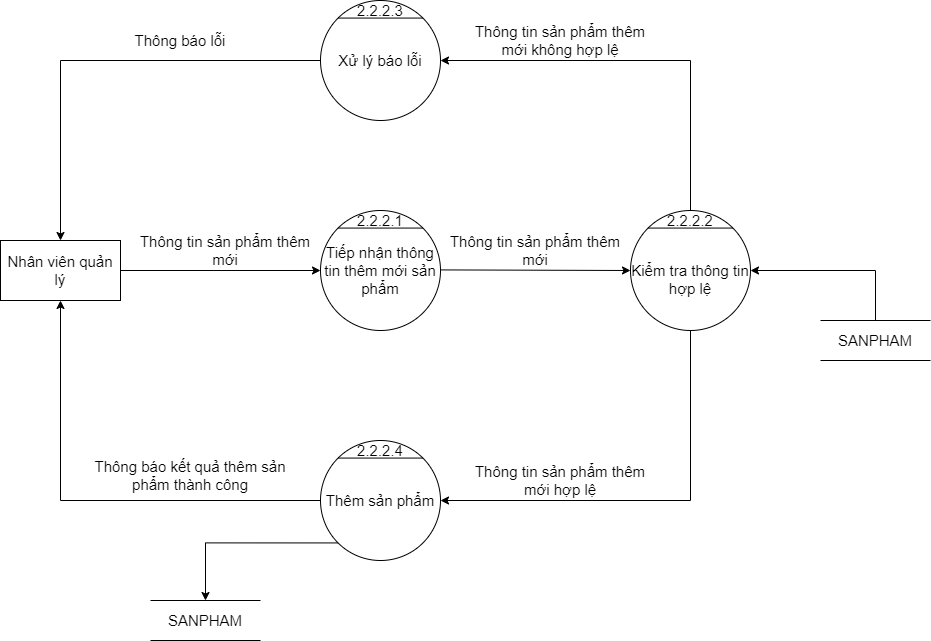

The diagram above was exported from draw.io. Its source (the exported page's mxGraphModel, read from the mxfile embedded in the PNG):
<mxGraphModel dx="1888" dy="641" grid="1" gridSize="10" guides="1" tooltips="1" connect="1" arrows="1" fold="1" page="1" pageScale="1" pageWidth="850" pageHeight="1100" math="0" shadow="0">
  <root>
    <mxCell id="0" />
    <mxCell id="1" parent="0" />
    <mxCell id="cFHGK9g8Q-E9hpg0K1yl-1" value="Tiếp nhận thông tin thêm mới sản phẩm" style="ellipse;whiteSpace=wrap;html=1;aspect=fixed;fontSize=15;" parent="1" vertex="1">
      <mxGeometry x="200" y="330" width="120" height="120" as="geometry" />
    </mxCell>
    <mxCell id="cFHGK9g8Q-E9hpg0K1yl-2" value="" style="endArrow=none;html=1;rounded=0;exitX=0;exitY=0;exitDx=0;exitDy=0;entryX=1;entryY=0;entryDx=0;entryDy=0;fontSize=15;" parent="1" source="cFHGK9g8Q-E9hpg0K1yl-1" target="cFHGK9g8Q-E9hpg0K1yl-1" edge="1">
      <mxGeometry width="50" height="50" relative="1" as="geometry">
        <mxPoint x="480" y="370" as="sourcePoint" />
        <mxPoint x="530" y="320" as="targetPoint" />
      </mxGeometry>
    </mxCell>
    <mxCell id="cFHGK9g8Q-E9hpg0K1yl-3" value="2.2.2.1" style="text;html=1;strokeColor=none;fillColor=none;align=center;verticalAlign=middle;whiteSpace=wrap;rounded=0;fontSize=15;" parent="1" vertex="1">
      <mxGeometry x="240" y="330" width="40" height="20" as="geometry" />
    </mxCell>
    <mxCell id="cFHGK9g8Q-E9hpg0K1yl-4" value="Nhân viên quản lý" style="rounded=0;whiteSpace=wrap;html=1;fontSize=15;" parent="1" vertex="1">
      <mxGeometry x="-120" y="360" width="120" height="60" as="geometry" />
    </mxCell>
    <mxCell id="cFHGK9g8Q-E9hpg0K1yl-5" value="" style="endArrow=classic;html=1;rounded=0;exitX=1;exitY=0.5;exitDx=0;exitDy=0;entryX=0;entryY=0.5;entryDx=0;entryDy=0;fontSize=15;" parent="1" source="cFHGK9g8Q-E9hpg0K1yl-4" target="cFHGK9g8Q-E9hpg0K1yl-1" edge="1">
      <mxGeometry width="50" height="50" relative="1" as="geometry">
        <mxPoint x="150" y="410" as="sourcePoint" />
        <mxPoint x="200" y="360" as="targetPoint" />
      </mxGeometry>
    </mxCell>
    <mxCell id="cFHGK9g8Q-E9hpg0K1yl-6" value="" style="endArrow=classic;html=1;rounded=0;exitX=1;exitY=0.5;exitDx=0;exitDy=0;fontSize=15;entryX=0;entryY=0.5;entryDx=0;entryDy=0;" parent="1" target="cFHGK9g8Q-E9hpg0K1yl-7" edge="1">
      <mxGeometry width="50" height="50" relative="1" as="geometry">
        <mxPoint x="320" y="389.4100000000001" as="sourcePoint" />
        <mxPoint x="440" y="389" as="targetPoint" />
      </mxGeometry>
    </mxCell>
    <mxCell id="cFHGK9g8Q-E9hpg0K1yl-7" value="&lt;br&gt;Kiểm tra thông tin hợp lệ" style="ellipse;whiteSpace=wrap;html=1;aspect=fixed;fontSize=15;" parent="1" vertex="1">
      <mxGeometry x="510" y="330" width="120" height="120" as="geometry" />
    </mxCell>
    <mxCell id="cFHGK9g8Q-E9hpg0K1yl-8" value="" style="endArrow=none;html=1;rounded=0;exitX=0;exitY=0;exitDx=0;exitDy=0;entryX=1;entryY=0;entryDx=0;entryDy=0;fontSize=15;" parent="1" source="cFHGK9g8Q-E9hpg0K1yl-7" target="cFHGK9g8Q-E9hpg0K1yl-7" edge="1">
      <mxGeometry width="50" height="50" relative="1" as="geometry">
        <mxPoint x="730" y="370" as="sourcePoint" />
        <mxPoint x="780" y="320" as="targetPoint" />
      </mxGeometry>
    </mxCell>
    <mxCell id="cFHGK9g8Q-E9hpg0K1yl-9" value="2.2.2.2" style="text;html=1;strokeColor=none;fillColor=none;align=center;verticalAlign=middle;whiteSpace=wrap;rounded=0;fontSize=15;" parent="1" vertex="1">
      <mxGeometry x="550" y="330" width="40" height="20" as="geometry" />
    </mxCell>
    <mxCell id="cFHGK9g8Q-E9hpg0K1yl-10" value="Thêm sản phẩm" style="ellipse;whiteSpace=wrap;html=1;aspect=fixed;fontSize=15;" parent="1" vertex="1">
      <mxGeometry x="200" y="560" width="120" height="120" as="geometry" />
    </mxCell>
    <mxCell id="cFHGK9g8Q-E9hpg0K1yl-11" value="" style="endArrow=none;html=1;rounded=0;exitX=0;exitY=0;exitDx=0;exitDy=0;entryX=1;entryY=0;entryDx=0;entryDy=0;fontSize=15;" parent="1" source="cFHGK9g8Q-E9hpg0K1yl-10" target="cFHGK9g8Q-E9hpg0K1yl-10" edge="1">
      <mxGeometry width="50" height="50" relative="1" as="geometry">
        <mxPoint x="245" y="790" as="sourcePoint" />
        <mxPoint x="295" y="740" as="targetPoint" />
      </mxGeometry>
    </mxCell>
    <mxCell id="cFHGK9g8Q-E9hpg0K1yl-12" value="2.2.2.4" style="text;html=1;strokeColor=none;fillColor=none;align=center;verticalAlign=middle;whiteSpace=wrap;rounded=0;fontSize=15;" parent="1" vertex="1">
      <mxGeometry x="240" y="560" width="40" height="20" as="geometry" />
    </mxCell>
    <mxCell id="cFHGK9g8Q-E9hpg0K1yl-13" value="Thông tin sản phẩm thêm mới" style="text;html=1;strokeColor=none;fillColor=none;align=center;verticalAlign=middle;whiteSpace=wrap;rounded=0;fontSize=15;" parent="1" vertex="1">
      <mxGeometry x="10" y="350" width="190" height="40" as="geometry" />
    </mxCell>
    <mxCell id="cFHGK9g8Q-E9hpg0K1yl-14" value="Thông tin sản phẩm thêm mới" style="text;html=1;strokeColor=none;fillColor=none;align=center;verticalAlign=middle;whiteSpace=wrap;rounded=0;fontSize=15;" parent="1" vertex="1">
      <mxGeometry x="320" y="350" width="190" height="40" as="geometry" />
    </mxCell>
    <mxCell id="cFHGK9g8Q-E9hpg0K1yl-15" value="" style="edgeStyle=segmentEdgeStyle;endArrow=classic;html=1;rounded=0;fontSize=15;exitX=0.5;exitY=1;exitDx=0;exitDy=0;entryX=1;entryY=0.5;entryDx=0;entryDy=0;" parent="1" source="cFHGK9g8Q-E9hpg0K1yl-7" target="cFHGK9g8Q-E9hpg0K1yl-10" edge="1">
      <mxGeometry width="50" height="50" relative="1" as="geometry">
        <mxPoint x="290" y="600" as="sourcePoint" />
        <mxPoint x="340" y="550" as="targetPoint" />
        <Array as="points">
          <mxPoint x="570" y="620" />
        </Array>
      </mxGeometry>
    </mxCell>
    <mxCell id="cFHGK9g8Q-E9hpg0K1yl-16" value="Thông tin sản phẩm thêm mới hợp lệ" style="text;html=1;strokeColor=none;fillColor=none;align=center;verticalAlign=middle;whiteSpace=wrap;rounded=0;fontSize=15;" parent="1" vertex="1">
      <mxGeometry x="340" y="580" width="200" height="40" as="geometry" />
    </mxCell>
    <mxCell id="cFHGK9g8Q-E9hpg0K1yl-17" value="" style="edgeStyle=segmentEdgeStyle;endArrow=classic;html=1;rounded=0;fontSize=15;exitX=0;exitY=0.5;exitDx=0;exitDy=0;entryX=0.5;entryY=1;entryDx=0;entryDy=0;" parent="1" source="cFHGK9g8Q-E9hpg0K1yl-10" target="cFHGK9g8Q-E9hpg0K1yl-4" edge="1">
      <mxGeometry width="50" height="50" relative="1" as="geometry">
        <mxPoint x="290" y="700" as="sourcePoint" />
        <mxPoint x="340" y="650" as="targetPoint" />
      </mxGeometry>
    </mxCell>
    <mxCell id="cFHGK9g8Q-E9hpg0K1yl-18" value="Thông báo kết quả thêm sản phẩm thành công" style="text;html=1;strokeColor=none;fillColor=none;align=center;verticalAlign=middle;whiteSpace=wrap;rounded=0;fontSize=15;" parent="1" vertex="1">
      <mxGeometry x="-30" y="570" width="200" height="50" as="geometry" />
    </mxCell>
    <mxCell id="cFHGK9g8Q-E9hpg0K1yl-19" value="Xử lý báo lỗi" style="ellipse;whiteSpace=wrap;html=1;aspect=fixed;fontSize=15;" parent="1" vertex="1">
      <mxGeometry x="200" y="120" width="120" height="120" as="geometry" />
    </mxCell>
    <mxCell id="cFHGK9g8Q-E9hpg0K1yl-20" value="" style="endArrow=none;html=1;rounded=0;exitX=0;exitY=0;exitDx=0;exitDy=0;entryX=1;entryY=0;entryDx=0;entryDy=0;fontSize=15;" parent="1" source="cFHGK9g8Q-E9hpg0K1yl-19" target="cFHGK9g8Q-E9hpg0K1yl-19" edge="1">
      <mxGeometry width="50" height="50" relative="1" as="geometry">
        <mxPoint x="245" y="350" as="sourcePoint" />
        <mxPoint x="295" y="300" as="targetPoint" />
      </mxGeometry>
    </mxCell>
    <mxCell id="cFHGK9g8Q-E9hpg0K1yl-21" value="2.2.2.3" style="text;html=1;strokeColor=none;fillColor=none;align=center;verticalAlign=middle;whiteSpace=wrap;rounded=0;fontSize=15;" parent="1" vertex="1">
      <mxGeometry x="240" y="120" width="40" height="20" as="geometry" />
    </mxCell>
    <mxCell id="cFHGK9g8Q-E9hpg0K1yl-22" value="" style="edgeStyle=segmentEdgeStyle;endArrow=classic;html=1;rounded=0;exitX=0.5;exitY=0;exitDx=0;exitDy=0;entryX=1;entryY=0.5;entryDx=0;entryDy=0;" parent="1" source="cFHGK9g8Q-E9hpg0K1yl-9" target="cFHGK9g8Q-E9hpg0K1yl-19" edge="1">
      <mxGeometry width="50" height="50" relative="1" as="geometry">
        <mxPoint x="400" y="410" as="sourcePoint" />
        <mxPoint x="450" y="360" as="targetPoint" />
        <Array as="points">
          <mxPoint x="570" y="180" />
        </Array>
      </mxGeometry>
    </mxCell>
    <mxCell id="cFHGK9g8Q-E9hpg0K1yl-23" value="Thông tin sản phẩm thêm mới không hợp lệ" style="text;html=1;strokeColor=none;fillColor=none;align=center;verticalAlign=middle;whiteSpace=wrap;rounded=0;fontSize=15;" parent="1" vertex="1">
      <mxGeometry x="340" y="140" width="200" height="40" as="geometry" />
    </mxCell>
    <mxCell id="cFHGK9g8Q-E9hpg0K1yl-24" value="" style="edgeStyle=segmentEdgeStyle;endArrow=classic;html=1;rounded=0;exitX=0;exitY=0.5;exitDx=0;exitDy=0;entryX=0.5;entryY=0;entryDx=0;entryDy=0;" parent="1" source="cFHGK9g8Q-E9hpg0K1yl-19" target="cFHGK9g8Q-E9hpg0K1yl-4" edge="1">
      <mxGeometry width="50" height="50" relative="1" as="geometry">
        <mxPoint x="220" y="410" as="sourcePoint" />
        <mxPoint x="-60" y="350" as="targetPoint" />
      </mxGeometry>
    </mxCell>
    <mxCell id="cFHGK9g8Q-E9hpg0K1yl-25" value="Thông báo lỗi" style="text;html=1;strokeColor=none;fillColor=none;align=center;verticalAlign=middle;whiteSpace=wrap;rounded=0;fontSize=15;" parent="1" vertex="1">
      <mxGeometry x="-40" y="140" width="200" height="40" as="geometry" />
    </mxCell>
    <mxCell id="cFHGK9g8Q-E9hpg0K1yl-26" value="&lt;font style=&quot;font-size: 15px&quot;&gt;SANPHAM&lt;/font&gt;" style="shape=partialRectangle;whiteSpace=wrap;html=1;left=0;right=0;fillColor=none;" parent="1" vertex="1">
      <mxGeometry x="30" y="720" width="110" height="40" as="geometry" />
    </mxCell>
    <mxCell id="cFHGK9g8Q-E9hpg0K1yl-27" value="" style="edgeStyle=segmentEdgeStyle;endArrow=classic;html=1;rounded=0;fontSize=15;entryX=0.5;entryY=0;entryDx=0;entryDy=0;exitX=0;exitY=1;exitDx=0;exitDy=0;" parent="1" source="cFHGK9g8Q-E9hpg0K1yl-10" target="cFHGK9g8Q-E9hpg0K1yl-26" edge="1">
      <mxGeometry width="50" height="50" relative="1" as="geometry">
        <mxPoint x="220" y="610" as="sourcePoint" />
        <mxPoint x="270" y="560" as="targetPoint" />
      </mxGeometry>
    </mxCell>
    <mxCell id="1JRq5CrQTMWEOLEQbKBU-1" value="&lt;font style=&quot;font-size: 15px&quot;&gt;SANPHAM&lt;/font&gt;" style="shape=partialRectangle;whiteSpace=wrap;html=1;left=0;right=0;fillColor=none;" vertex="1" parent="1">
      <mxGeometry x="700" y="440" width="110" height="40" as="geometry" />
    </mxCell>
    <mxCell id="1JRq5CrQTMWEOLEQbKBU-2" value="" style="edgeStyle=segmentEdgeStyle;endArrow=classic;html=1;rounded=0;exitX=0.5;exitY=0;exitDx=0;exitDy=0;entryX=1;entryY=0.5;entryDx=0;entryDy=0;" edge="1" parent="1" source="1JRq5CrQTMWEOLEQbKBU-1" target="cFHGK9g8Q-E9hpg0K1yl-7">
      <mxGeometry width="50" height="50" relative="1" as="geometry">
        <mxPoint x="310" y="560" as="sourcePoint" />
        <mxPoint x="360" y="510" as="targetPoint" />
        <Array as="points">
          <mxPoint x="755" y="390" />
        </Array>
      </mxGeometry>
    </mxCell>
  </root>
</mxGraphModel>